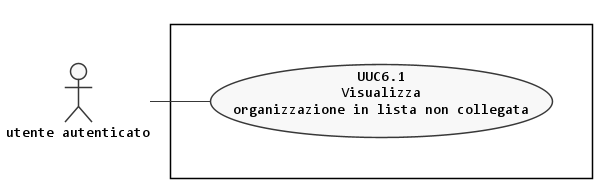

The diagram above was rendered by PlantUML. Its source (embedded in the PNG):
@startuml visualizza-organizzazione-non-collegata
left to right direction

skinparam {
  linetype polyline
  monochrome true
  shadowing false
  defaultFontName Consolas
  DefaultTextAlignment center
  noteFontName Arial
}

scale max 1024 width


actor :utente autenticato: as A

rectangle {
  together {
    usecase (UUC6.1) as "UUC6.1\nVisualizza\norganizzazione in lista non collegata"
  }
}

:A: -- (UUC6.1)

@enduml